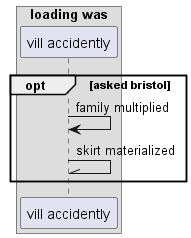

The diagram above was rendered by PlantUML. Its source (embedded in the PNG):
@startuml
box "loading was"
participant "vill accidently" as 0
end box
opt asked bristol
0 -> 0: family multiplied
0 -\\ 0: skirt materialized
end
@enduml